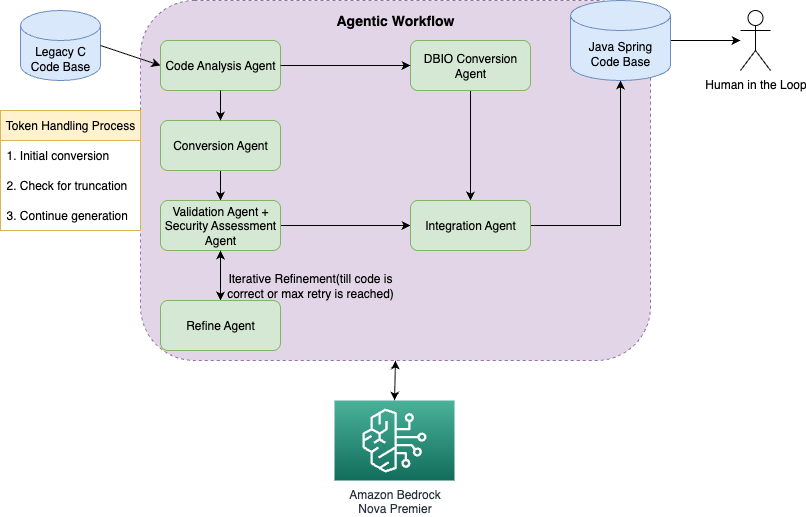

The diagram above was exported from draw.io. Its source (the exported page's mxGraphModel, read from the mxfile embedded in the PNG):
<mxGraphModel dx="1234" dy="739" grid="1" gridSize="10" guides="1" tooltips="1" connect="1" arrows="1" fold="1" page="1" pageScale="1" pageWidth="827" pageHeight="1169" math="0" shadow="0">
  <root>
    <mxCell id="WIyWlLk6GJQsqaUBKTNV-0" />
    <mxCell id="WIyWlLk6GJQsqaUBKTNV-1" parent="WIyWlLk6GJQsqaUBKTNV-0" />
    <mxCell id="input_codebase" value="Legacy C Code Base" style="shape=cylinder3;whiteSpace=wrap;html=1;boundedLbl=1;backgroundOutline=1;size=15;fillColor=#dae8fc;strokeColor=#6c8ebf;" parent="WIyWlLk6GJQsqaUBKTNV-1" vertex="1">
      <mxGeometry x="100" y="140" width="80" height="70" as="geometry" />
    </mxCell>
    <mxCell id="bedrock_service" value="Amazon Bedrock&lt;br&gt;Nova Premier" style="sketch=0;points=[[0,0,0],[0.25,0,0],[0.5,0,0],[0.75,0,0],[1,0,0],[0,1,0],[0.25,1,0],[0.5,1,0],[0.75,1,0],[1,1,0],[0,0.25,0],[0,0.5,0],[0,0.75,0],[1,0.25,0],[1,0.5,0],[1,0.75,0]];outlineConnect=0;fontColor=#232F3E;gradientColor=#4AB29A;gradientDirection=north;fillColor=#116D5B;strokeColor=#ffffff;dashed=0;verticalLabelPosition=bottom;verticalAlign=top;align=center;html=1;fontSize=12;fontStyle=0;aspect=fixed;shape=mxgraph.aws4.resourceIcon;resIcon=mxgraph.aws4.bedrock;" parent="WIyWlLk6GJQsqaUBKTNV-1" vertex="1">
      <mxGeometry x="414" y="530" width="120" height="80" as="geometry" />
    </mxCell>
    <mxCell id="agent_workflow" value="" style="rounded=1;whiteSpace=wrap;html=1;fillColor=#e1d5e7;strokeColor=#9673a6;dashed=1;" parent="WIyWlLk6GJQsqaUBKTNV-1" vertex="1">
      <mxGeometry x="220" y="130" width="510" height="360" as="geometry" />
    </mxCell>
    <mxCell id="agent_workflow_label" value="Agentic Workflow" style="text;html=1;strokeColor=none;fillColor=none;align=center;verticalAlign=middle;whiteSpace=wrap;rounded=0;fontSize=14;fontStyle=1" parent="WIyWlLk6GJQsqaUBKTNV-1" vertex="1">
      <mxGeometry x="415" y="140" width="120" height="20" as="geometry" />
    </mxCell>
    <mxCell id="analysis_agent" value="Code Analysis Agent" style="rounded=1;whiteSpace=wrap;html=1;fillColor=#d5e8d4;strokeColor=#82b366;" parent="WIyWlLk6GJQsqaUBKTNV-1" vertex="1">
      <mxGeometry x="240" y="170" width="120" height="50" as="geometry" />
    </mxCell>
    <mxCell id="3SJPF_Sv4FipVBEGdr-W-19" style="edgeStyle=orthogonalEdgeStyle;rounded=0;orthogonalLoop=1;jettySize=auto;html=1;" parent="WIyWlLk6GJQsqaUBKTNV-1" source="conversion_agent" target="validation_agent" edge="1">
      <mxGeometry relative="1" as="geometry" />
    </mxCell>
    <mxCell id="conversion_agent" value="Conversion Agent" style="rounded=1;whiteSpace=wrap;html=1;fillColor=#d5e8d4;strokeColor=#82b366;" parent="WIyWlLk6GJQsqaUBKTNV-1" vertex="1">
      <mxGeometry x="240" y="250" width="120" height="50" as="geometry" />
    </mxCell>
    <mxCell id="3SJPF_Sv4FipVBEGdr-W-24" style="edgeStyle=orthogonalEdgeStyle;rounded=0;orthogonalLoop=1;jettySize=auto;html=1;" parent="WIyWlLk6GJQsqaUBKTNV-1" source="validation_agent" target="feedback_loop" edge="1">
      <mxGeometry relative="1" as="geometry" />
    </mxCell>
    <mxCell id="3SJPF_Sv4FipVBEGdr-W-27" style="edgeStyle=orthogonalEdgeStyle;rounded=0;orthogonalLoop=1;jettySize=auto;html=1;entryX=0;entryY=0.5;entryDx=0;entryDy=0;" parent="WIyWlLk6GJQsqaUBKTNV-1" source="validation_agent" target="integration_agent" edge="1">
      <mxGeometry relative="1" as="geometry" />
    </mxCell>
    <mxCell id="validation_agent" value="Validation Agent + Security Assessment Agent" style="rounded=1;whiteSpace=wrap;html=1;fillColor=#d5e8d4;strokeColor=#82b366;" parent="WIyWlLk6GJQsqaUBKTNV-1" vertex="1">
      <mxGeometry x="240" y="330" width="120" height="50" as="geometry" />
    </mxCell>
    <mxCell id="3SJPF_Sv4FipVBEGdr-W-26" style="edgeStyle=orthogonalEdgeStyle;rounded=0;orthogonalLoop=1;jettySize=auto;html=1;" parent="WIyWlLk6GJQsqaUBKTNV-1" source="dbio_agent" target="integration_agent" edge="1">
      <mxGeometry relative="1" as="geometry" />
    </mxCell>
    <mxCell id="dbio_agent" value="DBIO Conversion Agent" style="rounded=1;whiteSpace=wrap;html=1;fillColor=#d5e8d4;strokeColor=#82b366;" parent="WIyWlLk6GJQsqaUBKTNV-1" vertex="1">
      <mxGeometry x="490" y="170" width="120" height="50" as="geometry" />
    </mxCell>
    <mxCell id="3SJPF_Sv4FipVBEGdr-W-10" style="edgeStyle=orthogonalEdgeStyle;rounded=0;orthogonalLoop=1;jettySize=auto;html=1;" parent="WIyWlLk6GJQsqaUBKTNV-1" source="integration_agent" target="output_codebase" edge="1">
      <mxGeometry relative="1" as="geometry" />
    </mxCell>
    <mxCell id="integration_agent" value="Integration Agent" style="rounded=1;whiteSpace=wrap;html=1;fillColor=#d5e8d4;strokeColor=#82b366;" parent="WIyWlLk6GJQsqaUBKTNV-1" vertex="1">
      <mxGeometry x="490" y="330" width="120" height="50" as="geometry" />
    </mxCell>
    <mxCell id="3SJPF_Sv4FipVBEGdr-W-25" style="edgeStyle=orthogonalEdgeStyle;rounded=0;orthogonalLoop=1;jettySize=auto;html=1;entryX=0.5;entryY=1;entryDx=0;entryDy=0;" parent="WIyWlLk6GJQsqaUBKTNV-1" source="feedback_loop" target="validation_agent" edge="1">
      <mxGeometry relative="1" as="geometry" />
    </mxCell>
    <mxCell id="feedback_loop" value="Refine Agent" style="rounded=1;whiteSpace=wrap;html=1;fillColor=#d5e8d4;strokeColor=#82b366;" parent="WIyWlLk6GJQsqaUBKTNV-1" vertex="1">
      <mxGeometry x="240" y="430" width="120" height="50" as="geometry" />
    </mxCell>
    <mxCell id="mVSWQcCAec5QTv5L8lke-1" style="edgeStyle=orthogonalEdgeStyle;rounded=0;orthogonalLoop=1;jettySize=auto;html=1;" parent="WIyWlLk6GJQsqaUBKTNV-1" source="output_codebase" target="human_loop" edge="1">
      <mxGeometry relative="1" as="geometry" />
    </mxCell>
    <mxCell id="output_codebase" value="Java Spring&lt;br&gt;Code Base" style="shape=cylinder3;whiteSpace=wrap;html=1;boundedLbl=1;backgroundOutline=1;size=15;fillColor=#dae8fc;strokeColor=#6c8ebf;" parent="WIyWlLk6GJQsqaUBKTNV-1" vertex="1">
      <mxGeometry x="650" y="130" width="100" height="80" as="geometry" />
    </mxCell>
    <mxCell id="human_loop" value="Human in the Loop" style="shape=umlActor;verticalLabelPosition=bottom;verticalAlign=top;html=1;outlineConnect=0;" parent="WIyWlLk6GJQsqaUBKTNV-1" vertex="1">
      <mxGeometry x="820" y="140" width="30" height="60" as="geometry" />
    </mxCell>
    <mxCell id="flow1" value="" style="endArrow=classic;html=1;exitX=1;exitY=0.5;exitDx=0;exitDy=0;exitPerimeter=0;entryX=0;entryY=0.5;entryDx=0;entryDy=0;" parent="WIyWlLk6GJQsqaUBKTNV-1" source="input_codebase" target="analysis_agent" edge="1">
      <mxGeometry width="50" height="50" relative="1" as="geometry">
        <mxPoint x="390" y="430" as="sourcePoint" />
        <mxPoint x="440" y="380" as="targetPoint" />
      </mxGeometry>
    </mxCell>
    <mxCell id="flow2" value="" style="endArrow=classic;html=1;exitX=0.5;exitY=1;exitDx=0;exitDy=0;entryX=0.5;entryY=0;entryDx=0;entryDy=0;" parent="WIyWlLk6GJQsqaUBKTNV-1" source="analysis_agent" target="conversion_agent" edge="1">
      <mxGeometry width="50" height="50" relative="1" as="geometry">
        <mxPoint x="390" y="430" as="sourcePoint" />
        <mxPoint x="440" y="380" as="targetPoint" />
      </mxGeometry>
    </mxCell>
    <mxCell id="flow3" value="" style="endArrow=classic;html=1;exitX=1;exitY=0.5;exitDx=0;exitDy=0;entryX=0;entryY=0.5;entryDx=0;entryDy=0;" parent="WIyWlLk6GJQsqaUBKTNV-1" source="analysis_agent" target="dbio_agent" edge="1">
      <mxGeometry width="50" height="50" relative="1" as="geometry">
        <mxPoint x="390" y="430" as="sourcePoint" />
        <mxPoint x="440" y="380" as="targetPoint" />
      </mxGeometry>
    </mxCell>
    <mxCell id="flow11" value="" style="endArrow=classic;startArrow=classic;html=1;exitX=0.5;exitY=1;exitDx=0;exitDy=0;entryX=0.5;entryY=0;entryDx=0;entryDy=0;" parent="WIyWlLk6GJQsqaUBKTNV-1" source="agent_workflow" target="bedrock_service" edge="1">
      <mxGeometry width="50" height="50" relative="1" as="geometry">
        <mxPoint x="424" y="480" as="sourcePoint" />
        <mxPoint x="440" y="380" as="targetPoint" />
      </mxGeometry>
    </mxCell>
    <mxCell id="token_handling" value="Token Handling Process" style="swimlane;fontStyle=0;childLayout=stackLayout;horizontal=1;startSize=30;horizontalStack=0;resizeParent=1;resizeParentMax=0;resizeLast=0;collapsible=1;marginBottom=0;whiteSpace=wrap;html=1;fillColor=#fff2cc;strokeColor=#d6b656;" parent="WIyWlLk6GJQsqaUBKTNV-1" vertex="1">
      <mxGeometry x="80" y="240" width="140" height="120" as="geometry" />
    </mxCell>
    <mxCell id="token_step1" value="1. Initial conversion" style="text;strokeColor=none;fillColor=none;align=left;verticalAlign=middle;spacingLeft=4;spacingRight=4;overflow=hidden;points=[[0,0.5],[1,0.5]];portConstraint=eastwest;rotatable=0;whiteSpace=wrap;html=1;" parent="token_handling" vertex="1">
      <mxGeometry y="30" width="140" height="30" as="geometry" />
    </mxCell>
    <mxCell id="token_step2" value="2. Check for truncation" style="text;strokeColor=none;fillColor=none;align=left;verticalAlign=middle;spacingLeft=4;spacingRight=4;overflow=hidden;points=[[0,0.5],[1,0.5]];portConstraint=eastwest;rotatable=0;whiteSpace=wrap;html=1;" parent="token_handling" vertex="1">
      <mxGeometry y="60" width="140" height="30" as="geometry" />
    </mxCell>
    <mxCell id="token_step3" value="3. Continue generation" style="text;strokeColor=none;fillColor=none;align=left;verticalAlign=middle;spacingLeft=4;spacingRight=4;overflow=hidden;points=[[0,0.5],[1,0.5]];portConstraint=eastwest;rotatable=0;whiteSpace=wrap;html=1;" parent="token_handling" vertex="1">
      <mxGeometry y="90" width="140" height="30" as="geometry" />
    </mxCell>
    <mxCell id="3SJPF_Sv4FipVBEGdr-W-14" value="Iterative Refinement(till code is correct or max retry is reached)" style="text;strokeColor=none;align=center;fillColor=none;html=1;verticalAlign=middle;whiteSpace=wrap;rounded=0;" parent="WIyWlLk6GJQsqaUBKTNV-1" vertex="1">
      <mxGeometry x="300" y="390" width="180" height="50" as="geometry" />
    </mxCell>
  </root>
</mxGraphModel>